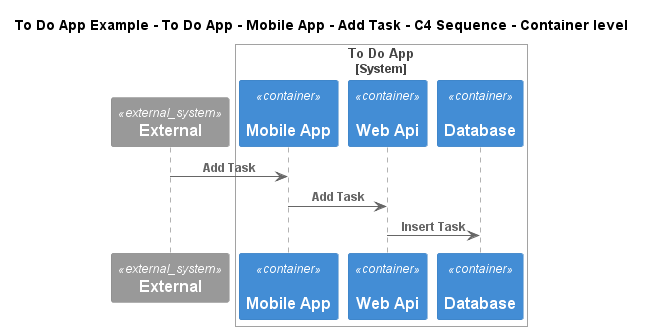

The diagram above was rendered by PlantUML. Its source (embedded in the PNG):
@startuml
!include ..\..\..\..\..\..\..\.c4s\C4_Sequence.puml
SHOW_FOOT_BOXES()

title To Do App Example - To Do App - Mobile App - Add Task - C4 Sequence - Container level

System_Ext(C4InterFlow.SoftwareSystems.ExternalSystem, "External", "")

System_Boundary(ToDoAppExample.SoftwareSystems.ToDoApp, "To Do App")
    Container(ToDoAppExample.SoftwareSystems.ToDoApp.Containers.MobileApp, "Mobile App", "", "", "apple")
    Container(ToDoAppExample.SoftwareSystems.ToDoApp.Containers.WebApi, "Web Api", "", "", "dotnet")
    Container(ToDoAppExample.SoftwareSystems.ToDoApp.Containers.Database, "Database", "", "", "msql_server")
Boundary_End()

Rel(C4InterFlow.SoftwareSystems.ExternalSystem, ToDoAppExample.SoftwareSystems.ToDoApp.Containers.MobileApp, "Add Task")
Rel(ToDoAppExample.SoftwareSystems.ToDoApp.Containers.MobileApp, ToDoAppExample.SoftwareSystems.ToDoApp.Containers.WebApi, "Add Task")
Rel(ToDoAppExample.SoftwareSystems.ToDoApp.Containers.WebApi, ToDoAppExample.SoftwareSystems.ToDoApp.Containers.Database, "Insert Task")


@enduml